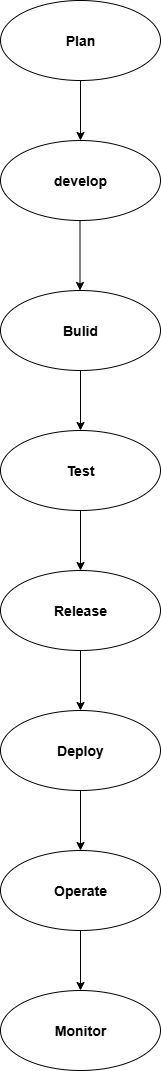

The diagram above was exported from draw.io. Its source (the exported page's mxGraphModel, read from the mxfile embedded in the PNG):
<mxGraphModel dx="935" dy="548" grid="1" gridSize="10" guides="1" tooltips="1" connect="1" arrows="1" fold="1" page="1" pageScale="1" pageWidth="850" pageHeight="1100" math="0" shadow="0">
  <root>
    <mxCell id="0" />
    <mxCell id="1" parent="0" />
    <mxCell id="4UtIAkbzvNLRvkmt-T67-1" value="&lt;h3&gt;Plan&lt;/h3&gt;" style="ellipse;whiteSpace=wrap;html=1;" vertex="1" parent="1">
      <mxGeometry x="270" y="80" width="160" height="80" as="geometry" />
    </mxCell>
    <mxCell id="4UtIAkbzvNLRvkmt-T67-3" value="" style="endArrow=classic;html=1;rounded=0;exitX=0.5;exitY=1;exitDx=0;exitDy=0;" edge="1" parent="1" source="4UtIAkbzvNLRvkmt-T67-1">
      <mxGeometry width="50" height="50" relative="1" as="geometry">
        <mxPoint x="400" y="340" as="sourcePoint" />
        <mxPoint x="350" y="220" as="targetPoint" />
      </mxGeometry>
    </mxCell>
    <mxCell id="4UtIAkbzvNLRvkmt-T67-5" value="&lt;h3&gt;develop&lt;/h3&gt;" style="ellipse;whiteSpace=wrap;html=1;" vertex="1" parent="1">
      <mxGeometry x="270" y="220" width="160" height="80" as="geometry" />
    </mxCell>
    <mxCell id="4UtIAkbzvNLRvkmt-T67-7" value="" style="endArrow=classic;html=1;rounded=0;exitX=0.5;exitY=1;exitDx=0;exitDy=0;" edge="1" parent="1">
      <mxGeometry width="50" height="50" relative="1" as="geometry">
        <mxPoint x="349.5" y="300" as="sourcePoint" />
        <mxPoint x="349.5" y="370" as="targetPoint" />
        <Array as="points" />
      </mxGeometry>
    </mxCell>
    <mxCell id="4UtIAkbzvNLRvkmt-T67-8" value="&lt;h3&gt;Bulid&lt;/h3&gt;" style="ellipse;whiteSpace=wrap;html=1;" vertex="1" parent="1">
      <mxGeometry x="270" y="370" width="160" height="80" as="geometry" />
    </mxCell>
    <mxCell id="4UtIAkbzvNLRvkmt-T67-11" value="" style="endArrow=classic;html=1;rounded=0;exitX=0.5;exitY=1;exitDx=0;exitDy=0;" edge="1" parent="1">
      <mxGeometry width="50" height="50" relative="1" as="geometry">
        <mxPoint x="350" y="470" as="sourcePoint" />
        <mxPoint x="350" y="510" as="targetPoint" />
        <Array as="points">
          <mxPoint x="350" y="450" />
        </Array>
      </mxGeometry>
    </mxCell>
    <mxCell id="4UtIAkbzvNLRvkmt-T67-12" value="&lt;h3&gt;Test&lt;/h3&gt;" style="ellipse;whiteSpace=wrap;html=1;" vertex="1" parent="1">
      <mxGeometry x="270" y="510" width="160" height="80" as="geometry" />
    </mxCell>
    <mxCell id="4UtIAkbzvNLRvkmt-T67-13" value="" style="endArrow=classic;html=1;rounded=0;exitX=0.5;exitY=1;exitDx=0;exitDy=0;" edge="1" parent="1">
      <mxGeometry width="50" height="50" relative="1" as="geometry">
        <mxPoint x="350" y="610" as="sourcePoint" />
        <mxPoint x="350" y="650" as="targetPoint" />
        <Array as="points">
          <mxPoint x="350" y="590" />
        </Array>
      </mxGeometry>
    </mxCell>
    <mxCell id="4UtIAkbzvNLRvkmt-T67-14" value="&lt;h3&gt;Release&lt;/h3&gt;" style="ellipse;whiteSpace=wrap;html=1;" vertex="1" parent="1">
      <mxGeometry x="270" y="650" width="160" height="80" as="geometry" />
    </mxCell>
    <mxCell id="4UtIAkbzvNLRvkmt-T67-22" value="" style="endArrow=classic;html=1;rounded=0;exitX=0.5;exitY=1;exitDx=0;exitDy=0;" edge="1" parent="1" source="4UtIAkbzvNLRvkmt-T67-14">
      <mxGeometry width="50" height="50" relative="1" as="geometry">
        <mxPoint x="420" y="680" as="sourcePoint" />
        <mxPoint x="350" y="790" as="targetPoint" />
      </mxGeometry>
    </mxCell>
    <mxCell id="4UtIAkbzvNLRvkmt-T67-23" value="&lt;h3&gt;Deploy&lt;/h3&gt;" style="ellipse;whiteSpace=wrap;html=1;" vertex="1" parent="1">
      <mxGeometry x="270" y="790" width="160" height="80" as="geometry" />
    </mxCell>
    <mxCell id="4UtIAkbzvNLRvkmt-T67-24" value="" style="endArrow=classic;html=1;rounded=0;exitX=0.5;exitY=1;exitDx=0;exitDy=0;" edge="1" parent="1" source="4UtIAkbzvNLRvkmt-T67-23">
      <mxGeometry width="50" height="50" relative="1" as="geometry">
        <mxPoint x="420" y="1010" as="sourcePoint" />
        <mxPoint x="350" y="930" as="targetPoint" />
      </mxGeometry>
    </mxCell>
    <mxCell id="4UtIAkbzvNLRvkmt-T67-25" value="&lt;h3&gt;Operate&lt;/h3&gt;" style="ellipse;whiteSpace=wrap;html=1;" vertex="1" parent="1">
      <mxGeometry x="270" y="930" width="160" height="80" as="geometry" />
    </mxCell>
    <mxCell id="4UtIAkbzvNLRvkmt-T67-26" value="" style="endArrow=classic;html=1;rounded=0;exitX=0.5;exitY=1;exitDx=0;exitDy=0;" edge="1" parent="1" source="4UtIAkbzvNLRvkmt-T67-25">
      <mxGeometry width="50" height="50" relative="1" as="geometry">
        <mxPoint x="440" y="1180" as="sourcePoint" />
        <mxPoint x="350" y="1070" as="targetPoint" />
      </mxGeometry>
    </mxCell>
    <mxCell id="4UtIAkbzvNLRvkmt-T67-27" value="&lt;h3&gt;Monitor&lt;/h3&gt;" style="ellipse;whiteSpace=wrap;html=1;" vertex="1" parent="1">
      <mxGeometry x="270" y="1070" width="160" height="80" as="geometry" />
    </mxCell>
  </root>
</mxGraphModel>